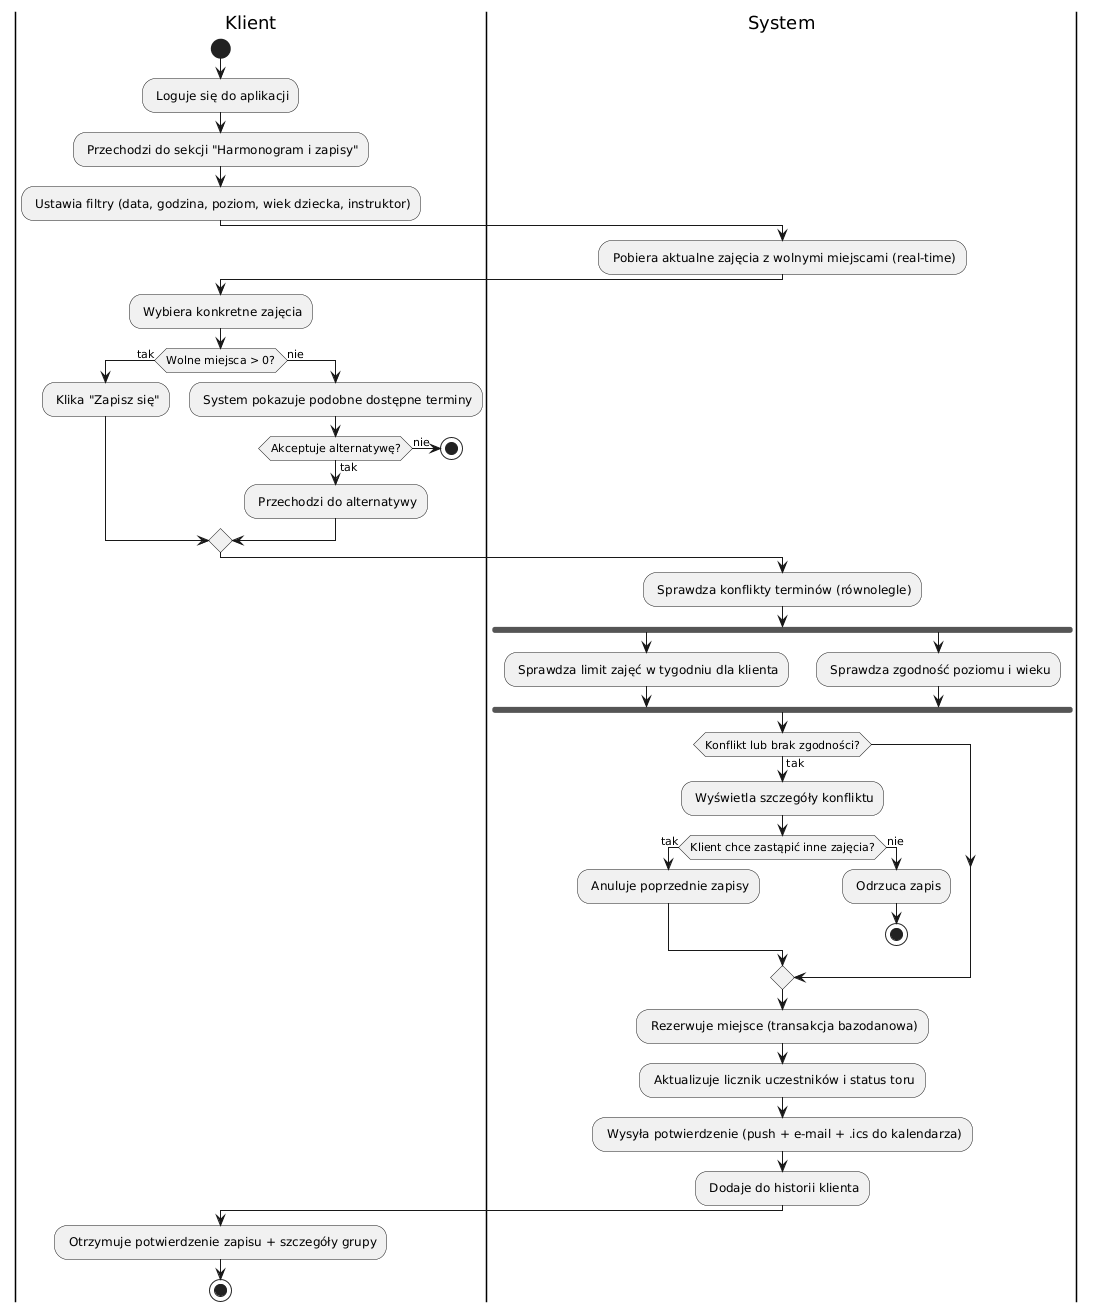

The diagram above was rendered by PlantUML. Its source (embedded in the PNG):
@startuml
skinparam shadowing false

|Klient|
start
: Loguje się do aplikacji;
: Przechodzi do sekcji "Harmonogram i zapisy";
: Ustawia filtry (data, godzina, poziom, wiek dziecka, instruktor);

|System|
: Pobiera aktualne zajęcia z wolnymi miejscami (real-time);

|Klient|
: Wybiera konkretne zajęcia;
if (Wolne miejsca > 0?) then (tak)
  : Klika "Zapisz się";
else (nie)
  : System pokazuje podobne dostępne terminy;
  if (Akceptuje alternatywę?) then (tak)
    : Przechodzi do alternatywy;
  else (nie)
    stop
  endif
endif

|System|
: Sprawdza konflikty terminów (równolegle);
fork
  : Sprawdza limit zajęć w tygodniu dla klienta;
fork again
  : Sprawdza zgodność poziomu i wieku;
end fork

if (Konflikt lub brak zgodności?) then (tak)
  : Wyświetla szczegóły konfliktu;
  if (Klient chce zastąpić inne zajęcia?) then (tak)
    : Anuluje poprzednie zapisy;
  else (nie)
    : Odrzuca zapis;
    stop
  endif
endif

: Rezerwuje miejsce (transakcja bazodanowa);
: Aktualizuje licznik uczestników i status toru;
: Wysyła potwierdzenie (push + e-mail + .ics do kalendarza);
: Dodaje do historii klienta;

|Klient|
: Otrzymuje potwierdzenie zapisu + szczegóły grupy;
stop
@enduml